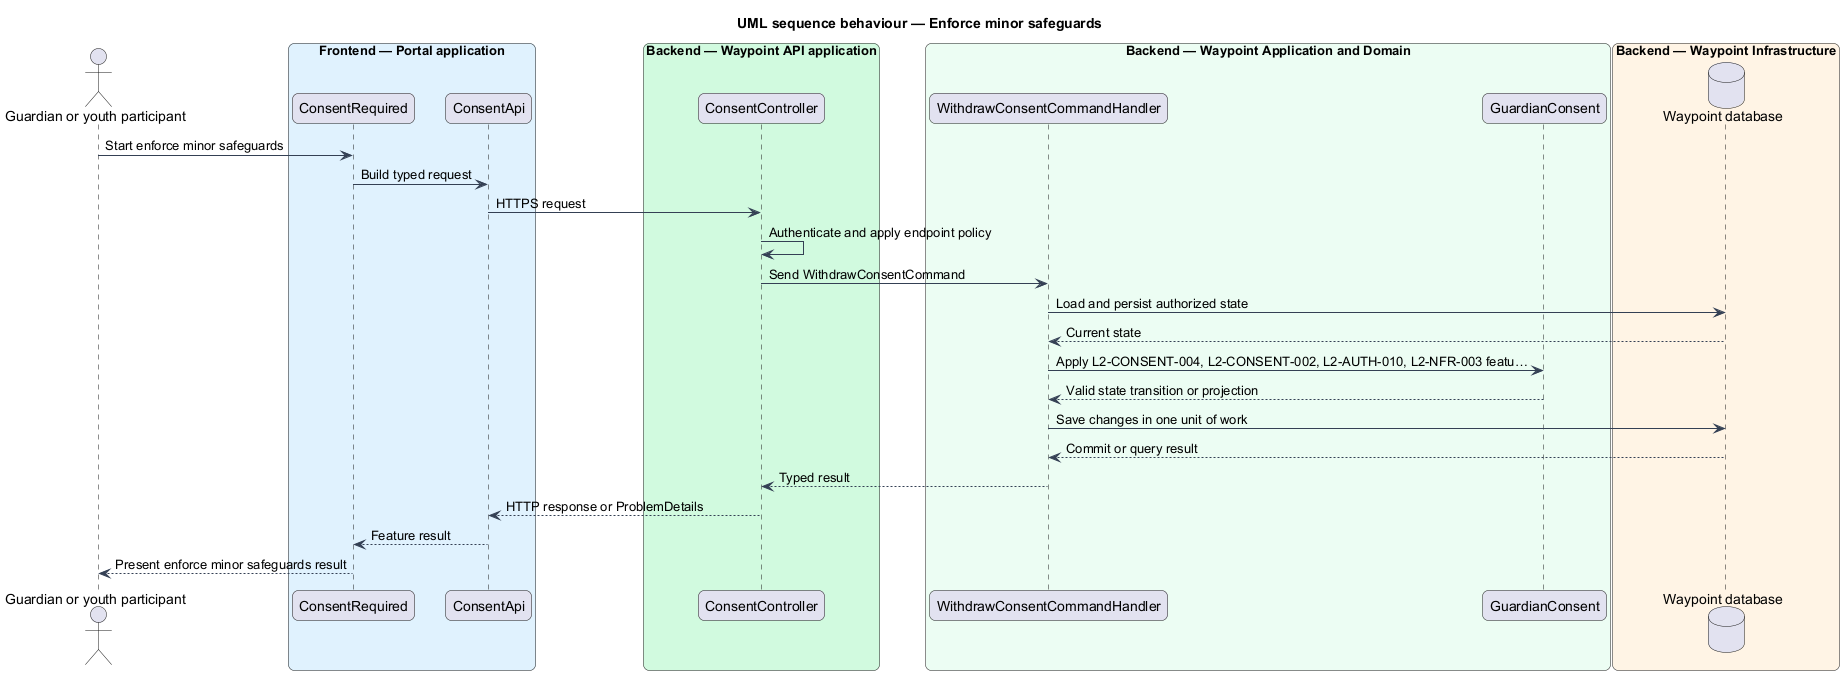

The diagram above was rendered by PlantUML. Its source (embedded in the PNG):
@startuml

title UML sequence behaviour — Enforce minor safeguards
skinparam backgroundColor #FFFFFF
skinparam shadowing false
skinparam roundcorner 12
skinparam defaultFontName Arial
skinparam ArrowColor #344054
skinparam rectangle {
  BorderColor #344054
  FontColor #101828
}
skinparam package {
  BorderColor #667085
  FontColor #101828
  BackgroundColor #F9FAFB
}
actor "Guardian or youth participant" as actor
box "Frontend — Portal application" #E0F2FE
  participant "ConsentRequired" as page
  participant "ConsentApi" as client
end box
box "Backend — Waypoint API application" #D1FADF
  participant "ConsentController" as controller
end box
box "Backend — Waypoint Application and Domain" #ECFDF3
  participant "WithdrawConsentCommandHandler" as handler
  participant "GuardianConsent" as entity
end box
box "Backend — Waypoint Infrastructure" #FFF4E5
  database "Waypoint database" as db
end box
actor -> page : Start enforce minor safeguards
page -> client : Build typed request
client -> controller : HTTPS request
controller -> controller : Authenticate and apply endpoint policy
controller -> handler : Send WithdrawConsentCommand
handler -> db : Load and persist authorized state
db --> handler : Current state
handler -> entity : Apply L2-CONSENT-004, L2-CONSENT-002, L2-AUTH-010, L2-NFR-003 featu…
entity --> handler : Valid state transition or projection
handler -> db : Save changes in one unit of work
db --> handler : Commit or query result
handler --> controller : Typed result
controller --> client : HTTP response or ProblemDetails
client --> page : Feature result
page --> actor : Present enforce minor safeguards result
@enduml